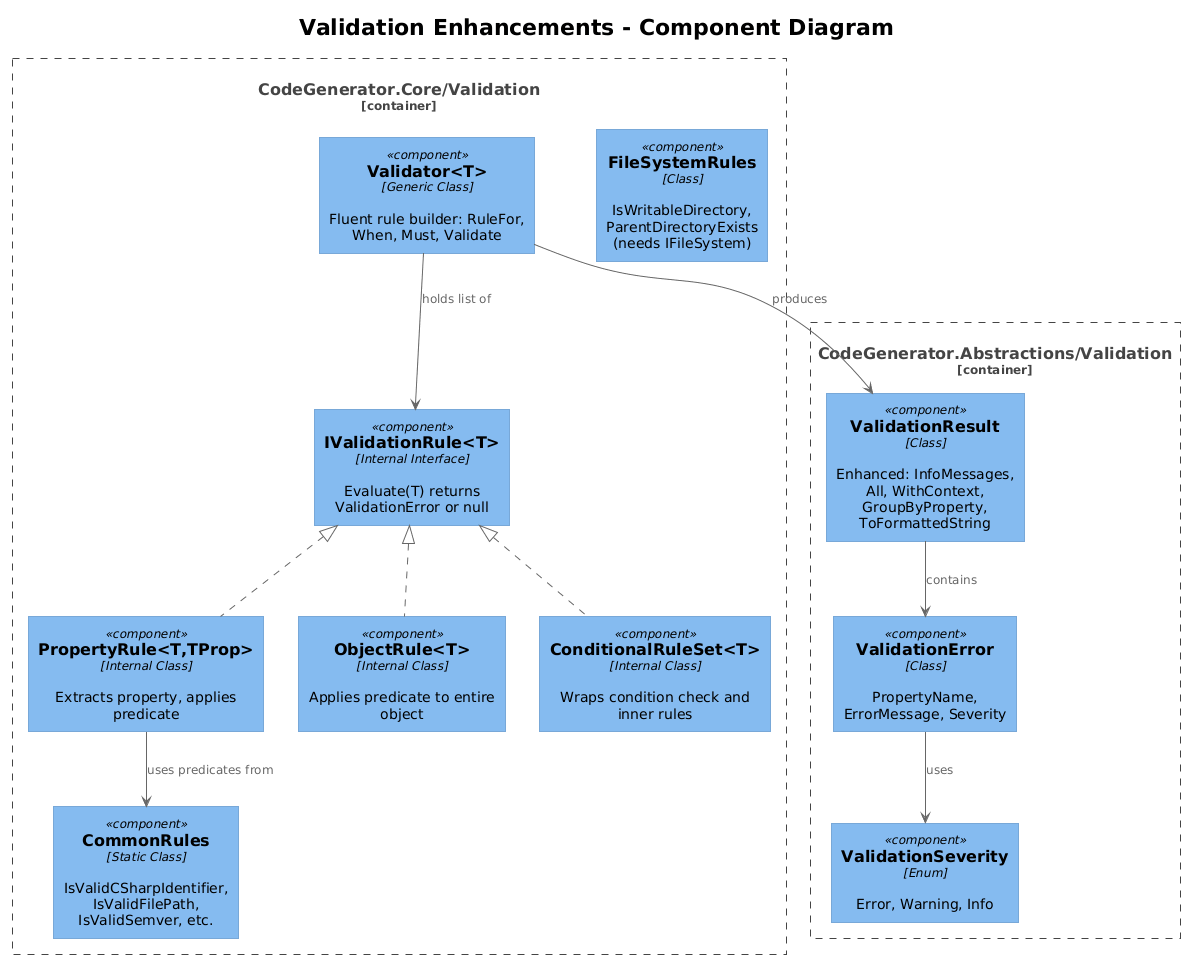

The diagram above was rendered by PlantUML. Its source (embedded in the PNG):
@startuml
!theme plain
!include <C4/C4_Component>

title Validation Enhancements - Component Diagram

Container_Boundary(core, "CodeGenerator.Core/Validation") {
    Component(validator, "Validator<T>", "Generic Class", "Fluent rule builder: RuleFor, When, Must, Validate")
    Component(iRule, "IValidationRule<T>", "Internal Interface", "Evaluate(T) returns ValidationError or null")
    Component(propRule, "PropertyRule<T,TProp>", "Internal Class", "Extracts property, applies predicate")
    Component(objRule, "ObjectRule<T>", "Internal Class", "Applies predicate to entire object")
    Component(condRule, "ConditionalRuleSet<T>", "Internal Class", "Wraps condition check and inner rules")
    Component(commonRules, "CommonRules", "Static Class", "IsValidCSharpIdentifier, IsValidFilePath, IsValidSemver, etc.")
    Component(fsRules, "FileSystemRules", "Class", "IsWritableDirectory, ParentDirectoryExists (needs IFileSystem)")
}

Container_Boundary(abstractions, "CodeGenerator.Abstractions/Validation") {
    Component(valResult, "ValidationResult", "Class", "Enhanced: InfoMessages, All, WithContext, GroupByProperty, ToFormattedString")
    Component(valError, "ValidationError", "Class", "PropertyName, ErrorMessage, Severity")
    Component(severity, "ValidationSeverity", "Enum", "Error, Warning, Info")
}

validator --> iRule : holds list of
iRule <|.. propRule
iRule <|.. objRule
iRule <|.. condRule
propRule --> commonRules : uses predicates from
validator --> valResult : produces
valResult --> valError : contains
valError --> severity : uses
@enduml